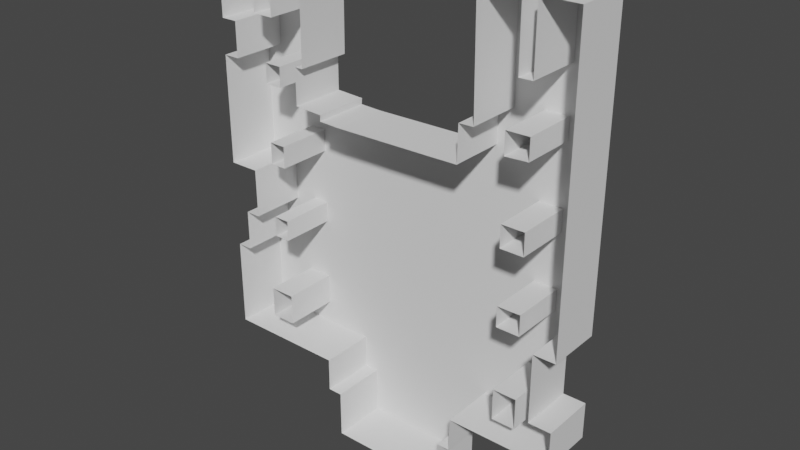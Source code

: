 # Source: nav.blend  (saved by Blender 3.5.10; exported with 4.5.12 LTS)
import bpy
from mathutils import Matrix  # noqa: F401  (used for matrix-valued properties, if any)

bpy.ops.wm.read_factory_settings(use_empty=True)
scene = bpy.context.scene
scene.name = 'Scene'

# ---- collections
col_collection = bpy.data.collections.new('Collection'); scene.collection.children.link(col_collection)
col_collection_2 = bpy.data.collections.new('Collection 2'); scene.collection.children.link(col_collection_2)

# ---- world
world_world = bpy.data.worlds.new('World'); scene.world = world_world
world_world.use_nodes = True; world_world.node_tree.nodes.clear()
_N = world_world.node_tree.nodes; _L = world_world.node_tree.links
n0 = _N.new('ShaderNodeOutputWorld'); n0.name = 'World Output'; n0.location = (300, 300)
n1 = _N.new('ShaderNodeBackground'); n1.name = 'Background'; n1.location = (10, 300)
n1.inputs[0].default_value = (0.05088, 0.05088, 0.05088, 1.0)
_L.new(n1.outputs[0], n0.inputs[0])
n0.is_active_output = True
world_world.color = (0.05088, 0.05088, 0.05088)
world_world.use_sun_shadow = False
world_world.sun_shadow_jitter_overblur = 0.0

# ---- meshes
me_plane = bpy.data.meshes.new('Plane')
me_plane.from_pydata([(-5.433, 2.361e-07, -3.056), (5.724, 2.361e-07, -3.056), (-3.828, 1.058e-07, -0.07276), (5.724, -2.418e-07, 7.879), (-5.432, 2.843e-07, -4.157), (5.724, 2.843e-07, -4.157), (-3.346, 1.058e-07, -0.07483), (-4.098, 2.361e-07, -3.056), (-3.558, -2.418e-07, 7.879), (-4.194, -2.418e-07, 7.879), (-4.193, -1.525e-07, 5.835), (-3.559, -1.525e-07, 5.834), (3.013, -2.418e-07, 7.879), (-2.467, -2.418e-07, 7.879), (-2.497, -1.01e-07, 4.658), (-2.749, -1.01e-07, 4.658), (-2.75, -5.334e-08, 3.567), (-1.892, -5.167e-08, 3.529), (-1.909, -4.386e-08, 3.35), (-1.25, -4.299e-08, 3.33), (1.936, -4.516e-08, 3.38), (2.59, -4.574e-08, 3.393), (2.611, -9.271e-08, 4.468), (3.053, -9.35e-08, 4.486), (4.62, -2.418e-07, 7.879), (3.924, -2.418e-07, 7.879), (3.926, -1.572e-07, 5.943), (4.621, -1.583e-07, 5.969), (5.724, 1.455e-07, -0.982), (5.047, 2.361e-07, -3.056), (5.045, 1.457e-07, -0.9861), (3.927, 2.361e-07, -3.056), (4.627, 2.361e-07, -3.056), (4.626, 2.543e-07, -3.47), (3.927, 2.543e-07, -3.47), (3.927, 2.138e-07, -2.545), (4.626, 2.138e-07, -2.544), (4.621, 1.312e-07, -0.6547), (4.621, 1.042e-07, -0.03761), (3.927, 1.045e-07, -0.04289), (3.927, 1.31e-07, -0.6513), (4.621, -7.329e-08, 4.023), (3.927, -7.148e-08, 3.982), (4.621, 5.057e-09, 2.231), (3.927, 5.077e-09, 2.231), (4.621, 3.386e-08, 1.572), (3.927, 3.382e-08, 1.573), (3.927, -1e-07, 4.635), (4.621, -1.005e-07, 4.646), (4.222, -1.578e-07, 5.956), (4.21, -2.418e-07, 7.879), (-5.448, 5.126e-08, 1.174), (-5.433, 1.682e-07, -1.5), (-4.983, 1.68e-07, -1.496), (-4.985, 1.15e-07, -0.2835), (-4.537, 1.15e-07, -0.2833), (-4.546, 5.123e-08, 1.175), (-5.448, -1.366e-07, 5.473), (-5.448, -9.084e-08, 4.425), (-4.96, -9.082e-08, 4.424), (-4.957, -1.367e-07, 5.474), (-5.448, -2.215e-07, 7.414), (-5.049, -2.418e-07, 7.879), (-5.049, -2.216e-07, 7.415), (-3.866, -9.56e-08, 4.534), (-3.871, -6.958e-08, 3.939), (-3.357, -6.959e-08, 3.939), (-3.347, -9.55e-08, 4.532), (-3.828, 1.327e-07, -0.6897), (-3.348, 1.327e-07, -0.6894), (-3.347, 5.264e-09, 2.226), (-3.843, 5.262e-09, 2.226), (-3.349, 3.377e-08, 1.574), (-3.837, 3.377e-08, 1.574), (-1.887, 2.843e-07, -4.157), (-1.459, 3.907e-07, -6.592), (-1.894, 3.289e-07, -5.179), (-1.46, 3.289e-07, -5.179), (2.574, 2.843e-07, -4.157), (2.175, 3.907e-07, -6.592), (2.549, 3.291e-07, -5.182), (2.176, 3.291e-07, -5.183), (-3.348, 2.361e-07, -3.056), (-4.097, 2.542e-07, -3.47), (-3.344, 2.542e-07, -3.47), (-4.099, 2.137e-07, -2.543), (-3.34, 2.137e-07, -2.543), (-4.194, -2.216e-07, 7.416), (-4.96, -8.432e-08, 4.276), (0.2885, 1.24e-07, -0.4911), (3.592, 2.843e-07, -4.157), (3.807, 2.843e-07, -4.157), (5.724, -1.58e-07, 5.962), (5.724, -1.013e-07, 4.664), (5.724, -7.31e-08, 4.019), (5.724, 4.636e-09, 2.241), (5.724, 3.497e-08, 1.547), (-1.464, 2.843e-07, -4.157), (2.179, 2.843e-07, -4.157), (-3.671, 2.843e-07, -4.157), (-5.433, -1.649, -3.056), (5.724, -1.649, -3.056), (5.724, -1.649, 7.879), (-5.432, -1.649, -4.157), (5.724, -1.649, -4.157), (-3.558, -1.649, 7.879), (-4.194, -1.649, 7.879), (-4.193, -1.649, 5.835), (-3.559, -1.649, 5.834), (3.013, -1.649, 7.879), (-2.467, -1.649, 7.879), (-2.497, -1.649, 4.658), (-2.749, -1.649, 4.658), (-2.75, -1.649, 3.567), (-1.892, -1.649, 3.529), (-1.909, -1.649, 3.35), (-1.25, -1.649, 3.33), (1.936, -1.649, 3.38), (2.59, -1.649, 3.393), (2.611, -1.649, 4.468), (3.053, -1.649, 4.486), (4.62, -1.649, 7.879), (3.924, -1.649, 7.879), (4.621, -1.649, 5.969), (5.724, -1.649, -0.982), (5.047, -1.649, -3.056), (5.045, -1.649, -0.9861), (4.222, -1.649, 5.956), (4.21, -1.649, 7.879), (-5.448, -1.649, 1.174), (-5.433, -1.649, -1.5), (-4.983, -1.649, -1.496), (-4.985, -1.649, -0.2835), (-4.537, -1.649, -0.2833), (-4.546, -1.649, 1.175), (-5.448, -1.649, 5.473), (-5.448, -1.649, 4.425), (-4.96, -1.649, 4.424), (-4.957, -1.649, 5.474), (-5.448, -1.649, 7.414), (-5.049, -1.649, 7.879), (-5.049, -1.649, 7.415), (-1.887, -1.649, -4.157), (-1.459, -1.649, -6.592), (-1.894, -1.649, -5.179), (-1.46, -1.649, -5.179), (2.574, -1.649, -4.157), (2.175, -1.649, -6.592), (2.549, -1.649, -5.182), (2.176, -1.649, -5.183), (-4.194, -1.649, 7.416), (3.592, -1.649, -4.157), (3.807, -1.649, -4.157), (5.724, -1.649, 5.962), (5.724, -1.649, 4.664), (5.724, -1.649, 4.019), (5.724, -1.649, 2.241), (5.724, -1.649, 1.547), (-3.671, -1.649, -4.157), (-3.828, -1.639, -0.07276), (-3.346, -1.639, -0.07483), (-4.098, -1.639, -3.056), (3.927, -1.639, -3.056), (4.627, -1.639, -3.056), (4.626, -1.639, -3.47), (3.927, -1.639, -3.47), (3.927, -1.639, -2.545), (4.626, -1.639, -2.544), (4.621, -1.639, -0.6547), (4.621, -1.639, -0.03761), (3.927, -1.639, -0.04289), (3.927, -1.639, -0.6513), (4.621, -1.639, 4.023), (3.927, -1.639, 3.982), (4.621, -1.639, 2.231), (3.927, -1.639, 2.231), (4.621, -1.639, 1.572), (3.927, -1.639, 1.573), (3.927, -1.639, 4.635), (4.621, -1.639, 4.646), (-3.866, -1.639, 4.534), (-3.871, -1.639, 3.939), (-3.357, -1.639, 3.939), (-3.347, -1.639, 4.532), (-3.828, -1.639, -0.6897), (-3.348, -1.639, -0.6894), (-3.347, -1.639, 2.226), (-3.843, -1.639, 2.226), (-3.349, -1.639, 1.574), (-3.837, -1.639, 1.574), (-3.348, -1.639, -3.056), (-4.097, -1.639, -3.47), (-3.344, -1.639, -3.47), (-4.099, -1.639, -2.543), (-3.34, -1.639, -2.543)], [], [(0, 85, 53), (1, 33, 5), (25, 26, 49, 50), (28, 37, 30), (26, 47, 49), (27, 48, 93), (41, 42, 44), (45, 46, 39), (58, 88, 59), (51, 71, 88, 58), (72, 73, 2, 6), (60, 63, 57), (7, 85, 0), (63, 87, 62), (11, 15, 13), (10, 64, 67, 15), (60, 10, 87), (59, 64, 10, 60), (59, 88, 65, 64), (88, 71, 65), (15, 11, 10), (13, 8, 11), (13, 15, 14), (62, 87, 9), (87, 63, 60), (57, 63, 61), (66, 16, 15, 67), (65, 71, 66), (66, 70, 18, 16), (66, 71, 70), (56, 73, 71, 51), (55, 2, 73, 56), (4, 83, 0), (74, 84, 99), (84, 89, 82), (89, 35, 40), (89, 19, 18), (70, 89, 18), (89, 44, 21), (89, 39, 46), (89, 46, 44), (79, 81, 77), (89, 40, 39), (86, 89, 69), (5, 33, 34, 91), (33, 29, 32), (23, 47, 26), (26, 25, 12), (12, 23, 26), (23, 42, 47), (21, 42, 23), (21, 44, 42), (72, 89, 70), (69, 89, 6), (74, 89, 84), (6, 89, 72), (68, 85, 86, 69), (53, 85, 68, 55), (55, 68, 2), (55, 54, 53), (49, 47, 48, 27), (92, 3, 27), (93, 48, 41), (94, 41, 95), (95, 43, 45), (96, 45, 28), (36, 37, 35), (30, 37, 36), (36, 32, 29), (29, 30, 36), (33, 1, 29), (27, 3, 24), (93, 92, 27), (41, 94, 93), (95, 41, 43), (45, 96, 95), (28, 45, 38, 37), (44, 43, 41), (89, 31, 35), (39, 38, 45), (35, 37, 40), (53, 52, 0), (16, 18, 17), (23, 22, 21), (92, 93, 154, 153), (74, 97, 89), (77, 97, 74), (98, 81, 80), (77, 81, 98), (89, 97, 98), (98, 78, 89), (80, 78, 98), (98, 97, 77), (74, 76, 77), (77, 75, 79), (89, 78, 90), (19, 89, 20), (20, 89, 21), (31, 89, 34), (90, 91, 34), (34, 89, 90), (0, 83, 7), (99, 84, 83), (83, 4, 99), (5, 91, 152, 104), (1, 5, 104, 101), (93, 94, 155, 154), (28, 30, 126, 124), (4, 0, 100, 103), (30, 29, 125, 126), (8, 13, 110, 105), (94, 95, 156, 155), (87, 10, 107, 150), (95, 96, 157, 156), (10, 11, 108, 107), (50, 49, 127, 128), (91, 90, 151, 152), (11, 8, 105, 108), (51, 58, 136, 129), (96, 28, 124, 157), (12, 25, 122, 109), (52, 53, 131, 130), (13, 14, 111, 110), (53, 54, 132, 131), (14, 15, 112, 111), (74, 99, 158, 142), (54, 55, 133, 132), (15, 16, 113, 112), (76, 74, 142, 144), (55, 56, 134, 133), (16, 17, 114, 113), (77, 76, 144, 145), (56, 51, 129, 134), (17, 18, 115, 114), (75, 77, 145, 143), (57, 61, 139, 135), (18, 19, 116, 115), (79, 75, 143, 147), (19, 20, 117, 116), (78, 80, 148, 146), (58, 59, 137, 136), (20, 21, 118, 117), (80, 81, 149, 148), (59, 60, 138, 137), (21, 22, 119, 118), (81, 79, 147, 149), (60, 57, 135, 138), (22, 23, 120, 119), (99, 4, 103, 158), (9, 87, 150, 106), (23, 12, 109, 120), (62, 9, 106, 140), (24, 3, 102, 121), (61, 63, 141, 139), (25, 50, 128, 122), (0, 52, 130, 100), (63, 62, 140, 141), (90, 78, 146, 151), (29, 1, 101, 125), (49, 27, 123, 127), (3, 92, 153, 102), (27, 24, 121, 123), (73, 72, 188, 189), (82, 89, 86), (44, 46, 177, 175), (64, 65, 181, 180), (6, 2, 159, 160), (32, 36, 167, 163), (43, 44, 175, 174), (65, 66, 182, 181), (37, 38, 169, 168), (45, 43, 174, 176), (66, 67, 183, 182), (38, 39, 170, 169), (67, 64, 180, 183), (39, 40, 171, 170), (7, 83, 191, 161), (46, 45, 176, 177), (40, 37, 168, 171), (47, 42, 173, 178), (83, 84, 192, 191), (68, 69, 185, 184), (48, 47, 178, 179), (72, 70, 186, 188), (70, 71, 187, 186), (86, 85, 193, 194), (33, 32, 163, 164), (69, 6, 160, 185), (2, 68, 184, 159), (41, 48, 179, 172), (85, 7, 161, 193), (34, 33, 164, 165), (82, 86, 194, 190), (31, 34, 165, 162), (42, 41, 172, 173), (35, 31, 162, 166), (84, 82, 190, 192), (71, 73, 189, 187), (36, 35, 166, 167)])
_uv = me_plane.uv_layers.new(name='UVMap')
_uv.uv.foreach_set('vector', [0.0, 0.0, 0.1182, 0.03878, 0.04234, 0.1441, 1.0, 0.0, 0.913, 0.0, 1.0, 0.0, 0.8604, 1.0, 0.8612, 0.823, 0.8771, 0.8242, 0.8758, 1.0, 1.0, 0.1896, 0.896, 0.2196, 0.939, 0.1893, 0.8612, 0.823, 0.8566, 0.7034, 0.8771, 0.8242, 0.8937, 0.8253, 0.8939, 0.7043, 1.0, 0.7061, 0.894, 0.6474, 0.8543, 0.6436, 0.8483, 0.4885, 0.8945, 0.4198, 0.8458, 0.4226, 0.8401, 0.2755, 0.0, 0.6849, 0.04348, 0.671, 0.04355, 0.6833, 0.0, 0.386, 0.1439, 0.4776, 0.04348, 0.671, 0.0, 0.6849, 0.1881, 0.4257, 0.1445, 0.4254, 0.1462, 0.2742, 0.1879, 0.2712, 0.04351, 0.7795, 0.03634, 0.9582, 0.0, 0.7806, 0.1212, 0.0, 0.1182, 0.03878, 0.0, 0.0, 0.03634, 0.9582, 0.1077, 0.9577, 0.03306, 1.0, 0.1681, 0.812, 0.2404, 0.7048, 0.2638, 1.0, 0.1117, 0.8142, 0.142, 0.6941, 0.1865, 0.6939, 0.2404, 0.7048, 0.04351, 0.7795, 0.1117, 0.8142, 0.1077, 0.9577, 0.04355, 0.6833, 0.142, 0.6941, 0.1117, 0.8142, 0.04351, 0.7795, 0.04355, 0.6833, 0.04348, 0.671, 0.1418, 0.6397, 0.142, 0.6941, 0.04348, 0.671, 0.1439, 0.4776, 0.1418, 0.6397, 0.2404, 0.7048, 0.1681, 0.812, 0.1117, 0.8142, 0.2638, 1.0, 0.1633, 1.0, 0.1681, 0.812, 0.2638, 1.0, 0.2404, 0.7048, 0.2612, 0.7061, 0.03306, 1.0, 0.1077, 0.9577, 0.1065, 1.0, 0.1077, 0.9577, 0.03634, 0.9582, 0.04351, 0.7795, 0.0, 0.7806, 0.03634, 0.9582, 0.0, 0.957, 0.1858, 0.6397, 0.2365, 0.6057, 0.2404, 0.7048, 0.1865, 0.6939, 0.1418, 0.6397, 0.1439, 0.4776, 0.1858, 0.6397, 0.1858, 0.6397, 0.1882, 0.4775, 0.314, 0.5859, 0.2365, 0.6057, 0.1858, 0.6397, 0.1439, 0.4776, 0.1882, 0.4775, 0.08091, 0.3878, 0.1445, 0.4254, 0.1439, 0.4776, 0.0, 0.386, 0.0818, 0.254, 0.1462, 0.2742, 0.1445, 0.4254, 0.08091, 0.3878, 0.0, 0.0, 0.1241, 0.0, 0.0, 0.0, 0.3159, 0.0, 0.1868, 0.0, 0.157, 0.0, 0.1868, 0.0, 0.5136, 0.2614, 0.1983, 0.0, 0.5136, 0.2614, 0.8482, 0.04568, 0.8424, 0.2199, 0.5136, 0.2614, 0.3732, 0.584, 0.314, 0.5859, 0.1882, 0.4775, 0.5136, 0.2614, 0.314, 0.5859, 0.5136, 0.2614, 0.8483, 0.4885, 0.7183, 0.5898, 0.5136, 0.2614, 0.8401, 0.2755, 0.8458, 0.4226, 0.5136, 0.2614, 0.8458, 0.4226, 0.8483, 0.4885, 0.6743, 0.0, 0.6755, 0.0, 0.3424, 0.0, 0.5136, 0.2614, 0.8424, 0.2199, 0.8401, 0.2755, 0.1792, 0.05879, 0.5136, 0.2614, 0.1879, 0.2173, 1.0, 0.0, 0.913, 0.0, 0.8542, 0.0, 0.8277, 0.0, 0.913, 0.0, 0.951, 0.0, 0.9205, 0.0, 0.76, 0.6897, 0.8566, 0.7034, 0.8612, 0.823, 0.8612, 0.823, 0.8604, 1.0, 0.7563, 1.0, 0.7563, 1.0, 0.76, 0.6897, 0.8612, 0.823, 0.76, 0.6897, 0.8543, 0.6436, 0.8566, 0.7034, 0.7183, 0.5898, 0.8543, 0.6436, 0.76, 0.6897, 0.7183, 0.5898, 0.8483, 0.4885, 0.8543, 0.6436, 0.1881, 0.4257, 0.5136, 0.2614, 0.1882, 0.4775, 0.1879, 0.2173, 0.5136, 0.2614, 0.1879, 0.2712, 0.3159, 0.0, 0.5136, 0.2614, 0.1868, 0.0, 0.1879, 0.2712, 0.5136, 0.2614, 0.1881, 0.4257, 0.1469, 0.2155, 0.1182, 0.03878, 0.1792, 0.05879, 0.1879, 0.2173, 0.04234, 0.1441, 0.1182, 0.03878, 0.1469, 0.2155, 0.0818, 0.254, 0.0818, 0.254, 0.1469, 0.2155, 0.1462, 0.2742, 0.0818, 0.254, 0.04098, 0.2531, 0.04234, 0.1441, 0.8771, 0.8242, 0.8566, 0.7034, 0.8939, 0.7043, 0.8937, 0.8253, 1.0, 0.8247, 1.0, 1.0, 0.8937, 0.8253, 1.0, 0.7061, 0.8939, 0.7043, 0.894, 0.6474, 1.0, 0.647, 0.894, 0.6474, 1.0, 0.4844, 1.0, 0.4844, 0.8943, 0.4896, 0.8945, 0.4198, 1.0, 0.4209, 0.8945, 0.4198, 1.0, 0.1896, 0.9174, 0.04226, 0.896, 0.2196, 0.8482, 0.04568, 0.939, 0.1893, 0.896, 0.2196, 0.9174, 0.04226, 0.9174, 0.04226, 0.9205, 0.0, 0.951, 0.0, 0.951, 0.0, 0.939, 0.1893, 0.9174, 0.04226, 0.913, 0.0, 1.0, 0.0, 0.951, 0.0, 0.8937, 0.8253, 1.0, 1.0, 0.8909, 1.0, 1.0, 0.7061, 1.0, 0.8247, 0.8937, 0.8253, 0.894, 0.6474, 1.0, 0.647, 1.0, 0.7061, 1.0, 0.4844, 0.894, 0.6474, 0.8943, 0.4896, 0.8945, 0.4198, 1.0, 0.4209, 1.0, 0.4844, 1.0, 0.1896, 0.8945, 0.4198, 0.8947, 0.276, 0.896, 0.2196, 0.8483, 0.4885, 0.8943, 0.4896, 0.894, 0.6474, 0.5136, 0.2614, 0.8467, 0.0, 0.8482, 0.04568, 0.8401, 0.2755, 0.8947, 0.276, 0.8945, 0.4198, 0.8482, 0.04568, 0.896, 0.2196, 0.8424, 0.2199, 0.04234, 0.1441, 0.0, 0.1408, 0.0, 0.0, 0.2365, 0.6057, 0.314, 0.5859, 0.3155, 0.6022, 0.76, 0.6897, 0.7202, 0.6881, 0.7183, 0.5898, 1.0, 0.8247, 1.0, 0.7061, 1.0, 0.7061, 1.0, 0.8247, 0.3159, 0.0, 0.3556, 0.0, 0.5136, 0.2614, 0.3424, 0.0, 0.3556, 0.0, 0.3159, 0.0, 0.6789, 0.0, 0.6755, 0.0, 0.7176, 0.0, 0.3424, 0.0, 0.6755, 0.0, 0.6789, 0.0, 0.5136, 0.2614, 0.3556, 0.0, 0.6789, 0.0, 0.6789, 0.0, 0.7113, 0.0, 0.5136, 0.2614, 0.7176, 0.0, 0.7113, 0.0, 0.6789, 0.0, 0.6789, 0.0, 0.3556, 0.0, 0.3424, 0.0, 0.3159, 0.0, 0.3153, 0.0, 0.3424, 0.0, 0.3424, 0.0, 0.337, 0.0, 0.6743, 0.0, 0.5136, 0.2614, 0.7113, 0.0, 0.8084, 0.0, 0.3732, 0.584, 0.5136, 0.2614, 0.6595, 0.5886, 0.6595, 0.5886, 0.5136, 0.2614, 0.7183, 0.5898, 0.8467, 0.0, 0.5136, 0.2614, 0.8542, 0.0, 0.8084, 0.0, 0.8277, 0.0, 0.8542, 0.0, 0.8542, 0.0, 0.5136, 0.2614, 0.8084, 0.0, 0.0, 0.0, 0.1241, 0.0, 0.1212, 0.0, 0.157, 0.0, 0.1868, 0.0, 0.1241, 0.0, 0.1241, 0.0, 0.0, 0.0, 0.157, 0.0, 1.0, 0.0, 0.8277, 0.0, 0.8277, 0.0, 1.0, 0.0, 1.0, 0.0, 1.0, 0.0, 1.0, 0.0, 1.0, 0.0, 1.0, 0.7061, 1.0, 0.647, 1.0, 0.647, 1.0, 0.7061, 1.0, 0.1896, 0.939, 0.1893, 0.939, 0.1893, 1.0, 0.1896, 0.0, 0.0, 0.0, 0.0, 0.0, 0.0, 0.0, 0.0, 0.939, 0.1893, 0.951, 0.0, 0.951, 0.0, 0.939, 0.1893, 0.1633, 1.0, 0.2638, 1.0, 0.2638, 1.0, 0.1633, 1.0, 1.0, 0.647, 1.0, 0.4844, 1.0, 0.4844, 1.0, 0.647, 0.1077, 0.9577, 0.1117, 0.8142, 0.1117, 0.8142, 0.1077, 0.9577, 1.0, 0.4844, 1.0, 0.4209, 1.0, 0.4209, 1.0, 0.4844, 0.1117, 0.8142, 0.1681, 0.812, 0.1681, 0.812, 0.1117, 0.8142, 0.8758, 1.0, 0.8771, 0.8242, 0.8771, 0.8242, 0.8758, 1.0, 0.8277, 0.0, 0.8084, 0.0, 0.8084, 0.0, 0.8277, 0.0, 0.1681, 0.812, 0.1633, 1.0, 0.1633, 1.0, 0.1681, 0.812, 0.0, 0.386, 0.0, 0.6849, 0.0, 0.6849, 0.0, 0.386, 1.0, 0.4209, 1.0, 0.1896, 1.0, 0.1896, 1.0, 0.4209, 0.7563, 1.0, 0.8604, 1.0, 0.8604, 1.0, 0.7563, 1.0, 0.0, 0.1408, 0.04234, 0.1441, 0.04234, 0.1441, 0.0, 0.1408, 0.2638, 1.0, 0.2612, 0.7061, 0.2612, 0.7061, 0.2638, 1.0, 0.04234, 0.1441, 0.04098, 0.2531, 0.04098, 0.2531, 0.04234, 0.1441, 0.2612, 0.7061, 0.2404, 0.7048, 0.2404, 0.7048, 0.2612, 0.7061, 0.3159, 0.0, 0.157, 0.0, 0.157, 0.0, 0.3159, 0.0, 0.04098, 0.2531, 0.0818, 0.254, 0.0818, 0.254, 0.04098, 0.2531, 0.2404, 0.7048, 0.2365, 0.6057, 0.2365, 0.6057, 0.2404, 0.7048, 0.3153, 0.0, 0.3159, 0.0, 0.3159, 0.0, 0.3153, 0.0, 0.0818, 0.254, 0.08091, 0.3878, 0.08091, 0.3878, 0.0818, 0.254, 0.2365, 0.6057, 0.3155, 0.6022, 0.3155, 0.6022, 0.2365, 0.6057, 0.3424, 0.0, 0.3153, 0.0, 0.3153, 0.0, 0.3424, 0.0, 0.08091, 0.3878, 0.0, 0.386, 0.0, 0.386, 0.08091, 0.3878, 0.3155, 0.6022, 0.314, 0.5859, 0.314, 0.5859, 0.3155, 0.6022, 0.337, 0.0, 0.3424, 0.0, 0.3424, 0.0, 0.337, 0.0, 0.0, 0.7806, 0.0, 0.957, 0.0, 0.957, 0.0, 0.7806, 0.314, 0.5859, 0.3732, 0.584, 0.3732, 0.584, 0.314, 0.5859, 0.6743, 0.0, 0.337, 0.0, 0.337, 0.0, 0.6743, 0.0, 0.3732, 0.584, 0.6595, 0.5886, 0.6595, 0.5886, 0.3732, 0.584, 0.7113, 0.0, 0.7176, 0.0, 0.7176, 0.0, 0.7113, 0.0, 0.0, 0.6849, 0.04355, 0.6833, 0.04355, 0.6833, 0.0, 0.6849, 0.6595, 0.5886, 0.7183, 0.5898, 0.7183, 0.5898, 0.6595, 0.5886, 0.7176, 0.0, 0.6755, 0.0, 0.6755, 0.0, 0.7176, 0.0, 0.04355, 0.6833, 0.04351, 0.7795, 0.04351, 0.7795, 0.04355, 0.6833, 0.7183, 0.5898, 0.7202, 0.6881, 0.7202, 0.6881, 0.7183, 0.5898, 0.6755, 0.0, 0.6743, 0.0, 0.6743, 0.0, 0.6755, 0.0, 0.04351, 0.7795, 0.0, 0.7806, 0.0, 0.7806, 0.04351, 0.7795, 0.7202, 0.6881, 0.76, 0.6897, 0.76, 0.6897, 0.7202, 0.6881, 0.157, 0.0, 0.0, 0.0, 0.0, 0.0, 0.157, 0.0, 0.1065, 1.0, 0.1077, 0.9577, 0.1077, 0.9577, 0.1065, 1.0, 0.76, 0.6897, 0.7563, 1.0, 0.7563, 1.0, 0.76, 0.6897, 0.03306, 1.0, 0.1065, 1.0, 0.1065, 1.0, 0.03306, 1.0, 0.8909, 1.0, 1.0, 1.0, 1.0, 1.0, 0.8909, 1.0, 0.0, 0.957, 0.03634, 0.9582, 0.03634, 0.9582, 0.0, 0.957, 0.8604, 1.0, 0.8758, 1.0, 0.8758, 1.0, 0.8604, 1.0, 0.0, 0.0, 0.0, 0.1408, 0.0, 0.1408, 0.0, 0.0, 0.03634, 0.9582, 0.03306, 1.0, 0.03306, 1.0, 0.03634, 0.9582, 0.8084, 0.0, 0.7113, 0.0, 0.7113, 0.0, 0.8084, 0.0, 0.951, 0.0, 1.0, 0.0, 1.0, 0.0, 0.951, 0.0, 0.8771, 0.8242, 0.8937, 0.8253, 0.8937, 0.8253, 0.8771, 0.8242, 1.0, 1.0, 1.0, 0.8247, 1.0, 0.8247, 1.0, 1.0, 0.8937, 0.8253, 0.8909, 1.0, 0.8909, 1.0, 0.8937, 0.8253, 0.1445, 0.4254, 0.1881, 0.4257, 0.1881, 0.4257, 0.1445, 0.4254, 0.1983, 0.0, 0.5136, 0.2614, 0.1792, 0.05879, 0.8483, 0.4885, 0.8458, 0.4226, 0.8458, 0.4226, 0.8483, 0.4885, 0.142, 0.6941, 0.1418, 0.6397, 0.1418, 0.6397, 0.142, 0.6941, 0.1879, 0.2712, 0.1462, 0.2742, 0.1462, 0.2742, 0.1879, 0.2712, 0.9205, 0.0, 0.9174, 0.04226, 0.9174, 0.04226, 0.9205, 0.0, 0.8943, 0.4896, 0.8483, 0.4885, 0.8483, 0.4885, 0.8943, 0.4896, 0.1418, 0.6397, 0.1858, 0.6397, 0.1858, 0.6397, 0.1418, 0.6397, 0.896, 0.2196, 0.8947, 0.276, 0.8947, 0.276, 0.896, 0.2196, 0.8945, 0.4198, 0.8943, 0.4896, 0.8943, 0.4896, 0.8945, 0.4198, 0.1858, 0.6397, 0.1865, 0.6939, 0.1865, 0.6939, 0.1858, 0.6397, 0.8947, 0.276, 0.8401, 0.2755, 0.8401, 0.2755, 0.8947, 0.276, 0.1865, 0.6939, 0.142, 0.6941, 0.142, 0.6941, 0.1865, 0.6939, 0.8401, 0.2755, 0.8424, 0.2199, 0.8424, 0.2199, 0.8401, 0.2755, 0.1212, 0.0, 0.1241, 0.0, 0.1241, 0.0, 0.1212, 0.0, 0.8458, 0.4226, 0.8945, 0.4198, 0.8945, 0.4198, 0.8458, 0.4226, 0.8424, 0.2199, 0.896, 0.2196, 0.896, 0.2196, 0.8424, 0.2199, 0.8566, 0.7034, 0.8543, 0.6436, 0.8543, 0.6436, 0.8566, 0.7034, 0.1241, 0.0, 0.1868, 0.0, 0.1868, 0.0, 0.1241, 0.0, 0.1469, 0.2155, 0.1879, 0.2173, 0.1879, 0.2173, 0.1469, 0.2155, 0.8939, 0.7043, 0.8566, 0.7034, 0.8566, 0.7034, 0.8939, 0.7043, 0.1881, 0.4257, 0.1882, 0.4775, 0.1882, 0.4775, 0.1881, 0.4257, 0.1882, 0.4775, 0.1439, 0.4776, 0.1439, 0.4776, 0.1882, 0.4775, 0.1792, 0.05879, 0.1182, 0.03878, 0.1182, 0.03878, 0.1792, 0.05879, 0.913, 0.0, 0.9205, 0.0, 0.9205, 0.0, 0.913, 0.0, 0.1879, 0.2173, 0.1879, 0.2712, 0.1879, 0.2712, 0.1879, 0.2173, 0.1462, 0.2742, 0.1469, 0.2155, 0.1469, 0.2155, 0.1462, 0.2742, 0.894, 0.6474, 0.8939, 0.7043, 0.8939, 0.7043, 0.894, 0.6474, 0.1182, 0.03878, 0.1212, 0.0, 0.1212, 0.0, 0.1182, 0.03878, 0.8542, 0.0, 0.913, 0.0, 0.913, 0.0, 0.8542, 0.0, 0.1983, 0.0, 0.1792, 0.05879, 0.1792, 0.05879, 0.1983, 0.0, 0.8467, 0.0, 0.8542, 0.0, 0.8542, 0.0, 0.8467, 0.0, 0.8543, 0.6436, 0.894, 0.6474, 0.894, 0.6474, 0.8543, 0.6436, 0.8482, 0.04568, 0.8467, 0.0, 0.8467, 0.0, 0.8482, 0.04568, 0.1868, 0.0, 0.1983, 0.0, 0.1983, 0.0, 0.1868, 0.0, 0.1439, 0.4776, 0.1445, 0.4254, 0.1445, 0.4254, 0.1439, 0.4776, 0.9174, 0.04226, 0.8482, 0.04568, 0.8482, 0.04568, 0.9174, 0.04226])
me_plane.update()

# ---- objects
ob_plane = bpy.data.objects.new('Plane', me_plane)

# ---- transforms, parenting, visibility, modifiers, constraints
ob_plane.location = (0.0, 0.0, 0.0)
ob_plane.scale = (10.0, 10.0, 10.0)

# ---- collection membership
col_collection_2.objects.link(ob_plane)

# ---- scene / render settings (as saved in the file)
scene.frame_start = 1; scene.frame_end = 250; scene.frame_set(1)
scene.render.engine = 'BLENDER_EEVEE_NEXT'
scene.cycles.sampling_pattern = 'TABULATED_SOBOL'
scene.view_settings.view_transform = 'Filmic'
bpy.context.view_layer.update()

# ---- added for rendering (the .blend has no active camera and no usable light): camera, sun
cam_auto = bpy.data.cameras.new('AutoCamera')
cam_auto.lens = 50.0
cam_auto.sensor_width = 36.0
cam_auto.clip_end = 2980.51
ob_auto_camera = bpy.data.objects.new('AutoCamera', cam_auto)
scene.collection.objects.link(ob_auto_camera)
ob_auto_camera.location = (171.211, -212.04, 142.295)
ob_auto_camera.rotation_euler = (1.09748, -7.21219e-08, 0.694738)
scene.camera = ob_auto_camera
light_auto_sun = bpy.data.lights.new('AutoSun', 'SUN')
light_auto_sun.energy = 3.0
light_auto_sun.angle = 0.0523599
ob_auto_sun = bpy.data.objects.new('AutoSun', light_auto_sun)
scene.collection.objects.link(ob_auto_sun)
ob_auto_sun.rotation_euler = (0.872665, 0.174533, 0.523599)
bpy.context.view_layer.update()
